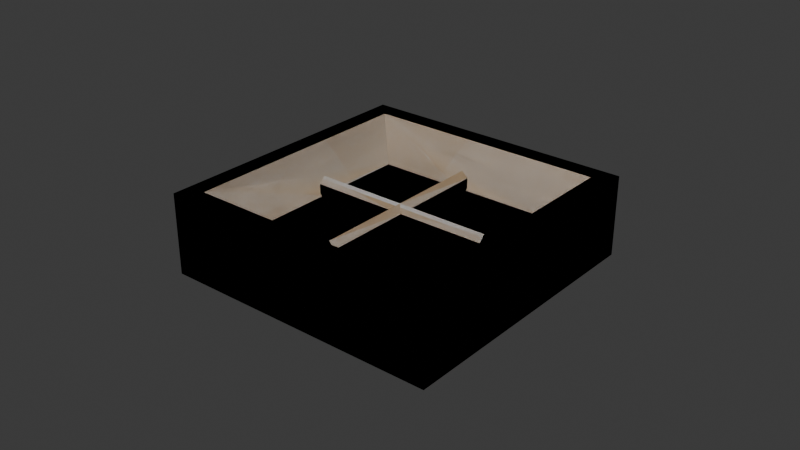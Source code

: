 # Source: block_board.blend  (saved by Blender 4.5.92; exported with 4.5.12 LTS)
import bpy
from mathutils import Matrix  # noqa: F401  (used for matrix-valued properties, if any)

bpy.ops.wm.read_factory_settings(use_empty=True)
scene = bpy.context.scene
scene.name = 'Scene'

# ---- collections
col_collection = bpy.data.collections.new('Collection'); scene.collection.children.link(col_collection)

# ---- materials (node trees are filled in below, after node groups)
mat_board_wood = bpy.data.materials.new('board_wood')
mat_board_wood.diffuse_color = (0.62, 0.45, 0.28, 1.0)

# ---- material node trees
mat_board_wood.use_nodes = True; mat_board_wood.node_tree.nodes.clear()
_N = mat_board_wood.node_tree.nodes; _L = mat_board_wood.node_tree.links
n0 = _N.new('ShaderNodeOutputMaterial'); n0.name = 'Material Output'; n0.location = (0, 0)
n1 = _N.new('ShaderNodeBsdfPrincipled'); n1.name = 'Principled BSDF'; n1.location = (0, 0)
n1.inputs[0].default_value = (0.62, 0.45, 0.28, 1.0)
n1.inputs[2].default_value = 0.6
_L.new(n1.outputs[0], n0.inputs[0])
n0.is_active_output = True

# ---- world
world_world = bpy.data.worlds.new('World'); scene.world = world_world
world_world.use_nodes = True; world_world.node_tree.nodes.clear()
_N = world_world.node_tree.nodes; _L = world_world.node_tree.links
n0 = _N.new('ShaderNodeOutputWorld'); n0.name = 'World Output'; n0.location = (200, 100)
n1 = _N.new('ShaderNodeBackground'); n1.name = 'Background'; n1.location = (-200, 100)
n1.inputs[0].default_value = (0.05088, 0.05088, 0.05088, 1.0)
_L.new(n1.outputs[0], n0.inputs[0])
n0.is_active_output = True
world_world.color = (0.05088, 0.05088, 0.05088)
world_world.sun_shadow_jitter_overblur = 0.0

# ---- meshes
me_vis_plate = bpy.data.meshes.new('VIS_plate')
me_vis_plate.from_pydata([(-0.0454, -0.0454, 0.0), (-0.0454, -0.0294, 0.014), (-0.0454, -0.0394, 0.026), (-0.03, 0.002, 0.018), (0.002, -0.03, 0.018), (-0.03, 0.0, 0.02), (-0.03, -0.002, 0.018), (-0.0454, 0.0294, 0.008), (0.0, -0.03, 0.02), (-0.002, -0.03, 0.018), (0.03, 0.002, 0.018), (-0.0294, -0.0454, 0.014), (0.03, 0.0, 0.02), (0.0294, -0.0454, 0.008), (0.03, -0.002, 0.018), (-0.0454, 0.0394, 0.026), (0.002, 0.03, 0.018), (-0.0454, -0.0294, 0.008), (0.0, 0.03, 0.02), (-0.0394, -0.0454, 0.026), (-0.002, 0.03, 0.018), (0.0454, -0.0294, 0.014), (0.0454, -0.0394, 0.026), (0.0454, -0.0454, 0.0), (-0.0454, 0.0294, 0.014), (-0.0454, -0.0454, 0.026), (0.0454, 0.0294, 0.008), (0.0454, -0.0294, 0.008), (0.0454, -0.0454, 0.008), (-0.0294, -0.0454, 0.008), (0.0454, -0.0454, 0.026), (0.0454, 0.0394, 0.026), (0.0454, 0.0294, 0.014), (-0.0294, 0.0454, 0.014), (-0.0454, -0.0454, 0.008), (0.0394, -0.0454, 0.026), (-0.0394, 0.0454, 0.026), (-0.0454, 0.0454, 0.0), (-0.0454, 0.0454, 0.026), (0.0294, -0.0454, 0.014), (-0.0294, 0.0454, 0.008), (0.0454, 0.0454, 0.0), (0.0294, 0.0454, 0.008), (0.0454, 0.0454, 0.008), (-0.0454, 0.0454, 0.008), (0.0454, 0.0454, 0.026), (0.0394, 0.0454, 0.026), (0.0294, 0.0454, 0.014), (0.0394, 0.0394, 0.026), (0.0394, 0.0398, 0.026), (0.03821, 0.0454, 0.02458), (0.0294, 0.0294, 0.014), (0.0294, 0.0294, 0.008), (-0.0294, 0.0294, 0.014), (-0.0394, 0.0394, 0.026), (-0.0294, 0.0294, 0.008), (0.0398, 0.0394, 0.026), (0.0454, 0.03821, 0.02458), (0.03977, 0.03977, 0.026), (0.03977, 0.0454, 0.02488), (0.0454, 0.03866, 0.02466), (0.0394, -0.045, 0.026), (0.0394, -0.0394, 0.026), (0.0294, -0.0294, 0.014), (0.0294, -0.0454, 0.01117), (0.0294, -0.0294, 0.008), (-0.0294, -0.0294, 0.014), (-0.03821, -0.0454, 0.02458), (-0.0394, -0.0398, 0.026), (-0.0394, -0.0394, 0.026), (-0.0294, -0.0294, 0.008), (-0.03982, -0.0394, 0.026), (-0.0454, -0.0294, 0.009283), (-0.0454, -0.0294, 0.0114), (-0.03977, -0.0454, 0.02488), (0.0318, -0.0454, 0.0107), (-0.0398, -0.03977, 0.026), (0.03943, -0.04501, 0.026), (-0.0454, -0.03046, 0.009198), (-0.0454, -0.03194, 0.01086), (-0.002, 0.03, 0.01472), (-0.002, 0.0294, 0.014), (0.002, 0.03, 0.01472), (0.002, 0.0294, 0.014), (-0.002, 0.0294, 0.008), (0.002, 0.0294, 0.008), (-0.002, -0.0294, 0.014), (-0.002, -0.03, 0.01472), (0.002, -0.03, 0.01472), (0.002, -0.0294, 0.014), (-0.002, -0.0294, 0.008), (0.002, -0.0294, 0.008), (0.0294, -0.002, 0.014), (0.03, -0.002, 0.01472), (0.03, 0.002, 0.01472), (0.0294, 0.002, 0.014), (0.0294, -0.002, 0.008), (0.0294, 0.002, 0.008), (-0.03, -0.002, 0.01472), (-0.0294, -0.002, 0.014), (-0.03, 0.002, 0.01472), (-0.0294, 0.002, 0.014), (-0.0294, -0.002, 0.008), (-0.0294, 0.002, 0.008), (0.002, 0.002, 0.018), (0.002, -0.002, 0.018), (0.002, -0.002, 0.008), (0.002, 0.002, 0.008), (0.0, 0.0, 0.02), (-0.002, -0.002, 0.018), (-0.002, 0.002, 0.018), (-0.002, -0.002, 0.008), (-0.002, 0.002, 0.008)], [], [(29, 34, 0, 23, 28, 13), (42, 43, 41, 37, 44, 40), (0, 37, 41, 23), (27, 28, 23, 41, 43, 26), (102, 70, 90, 111), (112, 84, 55, 103), (97, 52, 85, 107), (106, 91, 65, 96), (37, 0, 34, 17, 7, 44), (64, 13, 75), (75, 13, 28, 30, 35, 39, 64), (46, 45, 43, 42, 47, 50, 59), (46, 59, 50), (57, 31, 22, 21, 27, 26, 32), (28, 27, 21, 22, 30), (60, 57, 32, 26, 43, 45, 31), (31, 57, 60), (48, 62, 22, 31, 56), (77, 35, 30, 22, 62, 61), (61, 35, 77), (58, 56, 31, 45, 46, 49), (49, 48, 56, 58), (92, 63, 62, 48, 51, 95, 94, 93), (65, 63, 92, 96), (51, 52, 97, 95), (25, 34, 29, 11, 67, 74, 19), (67, 19, 74), (44, 38, 36, 33, 40), (100, 101, 53, 54, 69, 66, 99, 98), (71, 69, 54, 15, 2), (76, 71, 2, 25, 19, 68), (68, 69, 71, 76), (36, 38, 15, 54), (73, 1, 2, 15, 24, 7, 17, 72), (78, 72, 17, 34, 25, 2, 1, 73, 79), (73, 72, 78, 79), (38, 44, 7, 24, 15), (103, 55, 53, 101), (66, 70, 102, 99), (47, 42, 40, 33, 36, 46, 50), (49, 46, 36, 54, 48), (83, 51, 48, 54, 53, 81, 80, 82), (53, 55, 84, 81), (85, 52, 51, 83), (87, 86, 66, 69, 62, 63, 89, 88), (68, 19, 35, 61, 62, 69), (67, 11, 29, 13, 64, 39, 35, 19), (63, 65, 91, 89), (70, 66, 86, 90), (87, 88, 4, 8, 9), (20, 18, 16, 82, 80), (83, 82, 16, 104, 107, 85), (4, 88, 89, 91, 106, 105), (16, 18, 108, 104), (8, 4, 105, 108), (108, 18, 20, 110), (8, 108, 109, 9), (20, 80, 81, 84, 112, 110), (90, 86, 87, 9, 109, 111), (98, 6, 5, 3, 100), (94, 10, 12, 14, 93), (3, 110, 112, 103, 101, 100), (107, 104, 10, 94, 95, 97), (108, 12, 10, 104), (3, 5, 108, 110), (105, 14, 12, 108), (5, 6, 109, 108), (111, 109, 6, 98, 99, 102), (93, 14, 105, 106, 96, 92)])
me_vis_plate.materials.append(mat_board_wood)
me_vis_plate.update()
me_col_plate = bpy.data.meshes.new('COL_plate')
me_col_plate.from_pydata([(-0.0454, -0.0454, 0.0), (0.0454, -0.0454, 0.0), (0.0454, -0.0454, 0.008), (-0.0454, -0.0454, 0.008), (-0.0454, 0.0454, 0.0), (0.0454, 0.0454, 0.0), (0.0454, 0.0454, 0.008), (-0.0454, 0.0454, 0.008)], [], [(0, 1, 2, 3), (7, 6, 5, 4), (0, 4, 5, 1), (1, 5, 6, 2), (2, 6, 7, 3), (3, 7, 4, 0)])
me_col_plate.update()
me_col_wall_right = bpy.data.meshes.new('COL_wall_right')
me_col_wall_right.from_pydata([(0.0294, -0.0454, 0.008), (0.0454, -0.0454, 0.008), (0.0454, -0.0454, 0.026), (0.0394, -0.0454, 0.026), (0.0294, -0.0454, 0.014), (0.0294, 0.0454, 0.008), (0.0454, 0.0454, 0.008), (0.0454, 0.0454, 0.026), (0.0394, 0.0454, 0.026), (0.0294, 0.0454, 0.014)], [], [(0, 1, 2, 3, 4), (9, 8, 7, 6, 5), (0, 5, 6, 1), (1, 6, 7, 2), (2, 7, 8, 3), (3, 8, 9, 4), (4, 9, 5, 0)])
me_col_wall_right.update()
me_col_wall_left = bpy.data.meshes.new('COL_wall_left')
me_col_wall_left.from_pydata([(-0.0294, -0.0454, 0.014), (-0.0394, -0.0454, 0.026), (-0.0454, -0.0454, 0.026), (-0.0454, -0.0454, 0.008), (-0.0294, -0.0454, 0.008), (-0.0294, 0.0454, 0.014), (-0.0394, 0.0454, 0.026), (-0.0454, 0.0454, 0.026), (-0.0454, 0.0454, 0.008), (-0.0294, 0.0454, 0.008)], [], [(0, 1, 2, 3, 4), (9, 8, 7, 6, 5), (0, 5, 6, 1), (1, 6, 7, 2), (2, 7, 8, 3), (3, 8, 9, 4), (4, 9, 5, 0)])
me_col_wall_left.update()
me_col_wall_far = bpy.data.meshes.new('COL_wall_far')
me_col_wall_far.from_pydata([(-0.0454, 0.0294, 0.008), (-0.0454, 0.0454, 0.008), (-0.0454, 0.0454, 0.026), (-0.0454, 0.0394, 0.026), (-0.0454, 0.0294, 0.014), (0.0454, 0.0294, 0.008), (0.0454, 0.0454, 0.008), (0.0454, 0.0454, 0.026), (0.0454, 0.0394, 0.026), (0.0454, 0.0294, 0.014)], [], [(0, 4, 3, 2, 1), (9, 5, 6, 7, 8), (0, 1, 6, 5), (1, 2, 7, 6), (2, 3, 8, 7), (3, 4, 9, 8), (4, 0, 5, 9)])
me_col_wall_far.update()
me_col_wall_near = bpy.data.meshes.new('COL_wall_near')
me_col_wall_near.from_pydata([(-0.0454, -0.0294, 0.014), (-0.0454, -0.0394, 0.026), (-0.0454, -0.0454, 0.026), (-0.0454, -0.0454, 0.008), (-0.0454, -0.0294, 0.008), (0.0454, -0.0294, 0.014), (0.0454, -0.0394, 0.026), (0.0454, -0.0454, 0.026), (0.0454, -0.0454, 0.008), (0.0454, -0.0294, 0.008)], [], [(0, 4, 3, 2, 1), (9, 5, 6, 7, 8), (0, 1, 6, 5), (1, 2, 7, 6), (2, 3, 8, 7), (3, 4, 9, 8), (4, 0, 5, 9)])
me_col_wall_near.update()
me_col_divider_y = bpy.data.meshes.new('COL_divider_y')
me_col_divider_y.from_pydata([(-0.002, -0.03, 0.008), (0.002, -0.03, 0.008), (0.002, -0.03, 0.018), (0.0, -0.03, 0.02), (-0.002, -0.03, 0.018), (-0.002, 0.03, 0.008), (0.002, 0.03, 0.008), (0.002, 0.03, 0.018), (0.0, 0.03, 0.02), (-0.002, 0.03, 0.018)], [], [(0, 1, 2, 3, 4), (9, 8, 7, 6, 5), (0, 5, 6, 1), (1, 6, 7, 2), (2, 7, 8, 3), (3, 8, 9, 4), (4, 9, 5, 0)])
me_col_divider_y.update()
me_col_divider_x = bpy.data.meshes.new('COL_divider_x')
me_col_divider_x.from_pydata([(-0.03, -0.002, 0.008), (-0.03, 0.002, 0.008), (-0.03, 0.002, 0.018), (-0.03, 0.0, 0.02), (-0.03, -0.002, 0.018), (0.03, -0.002, 0.008), (0.03, 0.002, 0.008), (0.03, 0.002, 0.018), (0.03, 0.0, 0.02), (0.03, -0.002, 0.018)], [], [(0, 4, 3, 2, 1), (9, 5, 6, 7, 8), (0, 1, 6, 5), (1, 2, 7, 6), (2, 3, 8, 7), (3, 4, 9, 8), (4, 0, 5, 9)])
me_col_divider_x.update()

# ---- objects
ob_block_board = bpy.data.objects.new('block_board', me_vis_plate)
ob_col_plate = bpy.data.objects.new('COL_plate', me_col_plate)
ob_col_wall_right = bpy.data.objects.new('COL_wall_right', me_col_wall_right)
ob_col_wall_left = bpy.data.objects.new('COL_wall_left', me_col_wall_left)
ob_col_wall_far = bpy.data.objects.new('COL_wall_far', me_col_wall_far)
ob_col_wall_near = bpy.data.objects.new('COL_wall_near', me_col_wall_near)
ob_col_divider_y = bpy.data.objects.new('COL_divider_y', me_col_divider_y)
ob_col_divider_x = bpy.data.objects.new('COL_divider_x', me_col_divider_x)

# ---- transforms, parenting, visibility, modifiers, constraints
ob_block_board.location = (0.0, 0.0, 0.0)
ob_col_plate.location = (0.0, 0.0, 0.0)
ob_col_wall_right.location = (0.0, 0.0, 0.0)
ob_col_wall_left.location = (0.0, 0.0, 0.0)
ob_col_wall_far.location = (0.0, 0.0, 0.0)
ob_col_wall_near.location = (0.0, 0.0, 0.0)
ob_col_divider_y.location = (0.0, 0.0, 0.0)
ob_col_divider_x.location = (0.0, 0.0, 0.0)

# ---- collection membership
scene.collection.objects.link(ob_block_board)
scene.collection.objects.link(ob_col_plate)
scene.collection.objects.link(ob_col_wall_right)
scene.collection.objects.link(ob_col_wall_left)
scene.collection.objects.link(ob_col_wall_far)
scene.collection.objects.link(ob_col_wall_near)
scene.collection.objects.link(ob_col_divider_y)
scene.collection.objects.link(ob_col_divider_x)

# ---- scene / render settings (as saved in the file)
scene.frame_start = 1; scene.frame_end = 250; scene.frame_set(1)
scene.render.engine = 'BLENDER_EEVEE_NEXT'
bpy.context.view_layer.update()

# ---- added for rendering (the .blend has no active camera and no usable light): camera, sun
cam_auto = bpy.data.cameras.new('AutoCamera')
cam_auto.lens = 50.0
cam_auto.sensor_width = 36.0
cam_auto.clip_end = 1000.0
ob_auto_camera = bpy.data.objects.new('AutoCamera', cam_auto)
scene.collection.objects.link(ob_auto_camera)
ob_auto_camera.location = (0.185045, -0.222054, 0.161036)
ob_auto_camera.rotation_euler = (1.09748, -7.21219e-08, 0.694738)
scene.camera = ob_auto_camera
light_auto_sun = bpy.data.lights.new('AutoSun', 'SUN')
light_auto_sun.energy = 3.0
light_auto_sun.angle = 0.0523599
ob_auto_sun = bpy.data.objects.new('AutoSun', light_auto_sun)
scene.collection.objects.link(ob_auto_sun)
ob_auto_sun.rotation_euler = (0.872665, 0.174533, 0.523599)
bpy.context.view_layer.update()
